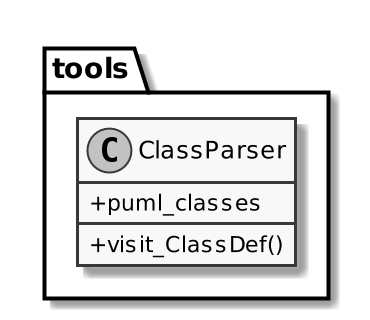

The diagram above was rendered by PlantUML. Its source (embedded in the PNG):
@startuml
skinparam monochrome true
skinparam classAttributeIconSize 0
scale 2

namespace tools {

	class ClassParser {
		+puml_classes
		+visit_ClassDef()
	}

}
@enduml